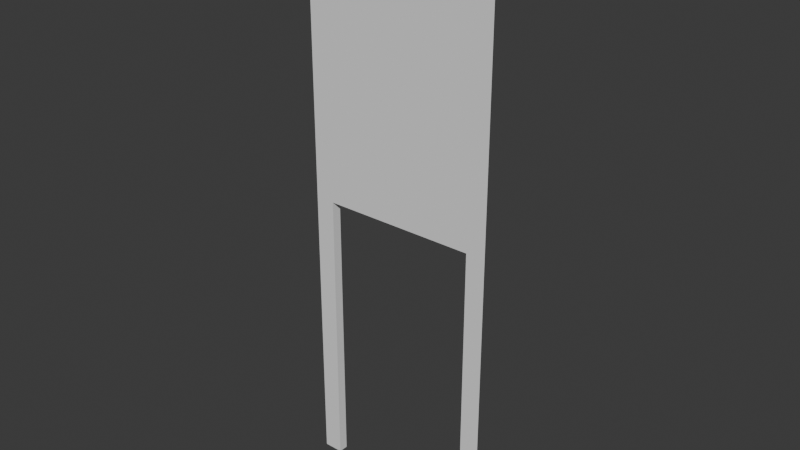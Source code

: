 # Source: Door_2x6.blend  (saved by Blender 4.4.32; exported with 4.5.12 LTS)
import bpy
from mathutils import Matrix  # noqa: F401  (used for matrix-valued properties, if any)

bpy.ops.wm.read_factory_settings(use_empty=True)
scene = bpy.context.scene
scene.name = 'Scene'

# ---- collections
col_collection = bpy.data.collections.new('Collection'); scene.collection.children.link(col_collection)

# ---- world
world_world = bpy.data.worlds.new('World'); scene.world = world_world
world_world.use_nodes = True; world_world.node_tree.nodes.clear()
_N = world_world.node_tree.nodes; _L = world_world.node_tree.links
n0 = _N.new('ShaderNodeOutputWorld'); n0.name = 'World Output'; n0.location = (300, 300)
n1 = _N.new('ShaderNodeBackground'); n1.name = 'Background'; n1.location = (10, 300)
n1.inputs[0].default_value = (0.05088, 0.05088, 0.05088, 1.0)
_L.new(n1.outputs[0], n0.inputs[0])
n0.is_active_output = True
world_world.color = (0.05088, 0.05088, 0.05088)
world_world.sun_shadow_jitter_overblur = 0.0

# ---- meshes
me_plane = bpy.data.meshes.new('Plane')
me_plane.from_pydata([(0.0, -0.1, 0.0), (2.0, -0.1, 0.0), (0.0, -0.1, 6.0), (2.0, -0.1, 6.0), (0.2, -0.1, 0.0), (1.8, -0.1, 0.0), (0.2, -0.1, 3.0), (1.8, -0.1, 3.0), (0.2, 0.0, 0.0), (1.8, 0.0, 0.0), (0.2, 0.0, 3.0), (1.8, 0.0, 3.0)], [], [(1, 3, 7, 5), (2, 0, 4, 6), (3, 2, 6, 7), (7, 6, 10, 11), (5, 7, 11, 9), (6, 4, 8, 10)])
_uv = me_plane.uv_layers.new(name='UVMap')
_uv.uv.foreach_set('vector', [0.0, 1.0, 0.0, 0.0, 0.03333, 0.5, 0.03333, 1.0, 0.3333, 0.0, 0.3333, 1.0, 0.3, 1.0, 0.3, 0.5, 0.0, 0.0, 0.3333, 0.0, 0.3, 0.5, 0.03333, 0.5, 0.03333, 0.5, 0.3, 0.5, 0.3, 0.5, 0.03333, 0.5, 0.03333, 1.0, 0.03333, 0.5, 0.03333, 0.5, 0.03333, 1.0, 0.3, 0.5, 0.3, 1.0, 0.3, 1.0, 0.3, 0.5])
me_plane.update()

# ---- objects
ob_plane = bpy.data.objects.new('Plane', me_plane)

# ---- transforms, parenting, visibility, modifiers, constraints
ob_plane.location = (0.0, 0.0, 0.0)

# ---- collection membership
col_collection.objects.link(ob_plane)

# ---- scene / render settings (as saved in the file)
scene.frame_start = 1; scene.frame_end = 250; scene.frame_set(1)
scene.render.engine = 'BLENDER_EEVEE_NEXT'
bpy.context.view_layer.update()

# ---- added for rendering (the .blend has no active camera and no usable light): camera, sun
cam_auto = bpy.data.cameras.new('AutoCamera')
cam_auto.lens = 50.0
cam_auto.sensor_width = 36.0
cam_auto.clip_end = 1000.0
ob_auto_camera = bpy.data.objects.new('AutoCamera', cam_auto)
scene.collection.objects.link(ob_auto_camera)
ob_auto_camera.location = (6.85237, -7.07284, 7.68189)
ob_auto_camera.rotation_euler = (1.09748, -7.21219e-08, 0.694738)
scene.camera = ob_auto_camera
light_auto_sun = bpy.data.lights.new('AutoSun', 'SUN')
light_auto_sun.energy = 3.0
light_auto_sun.angle = 0.0523599
ob_auto_sun = bpy.data.objects.new('AutoSun', light_auto_sun)
scene.collection.objects.link(ob_auto_sun)
ob_auto_sun.rotation_euler = (0.872665, 0.174533, 0.523599)
bpy.context.view_layer.update()
